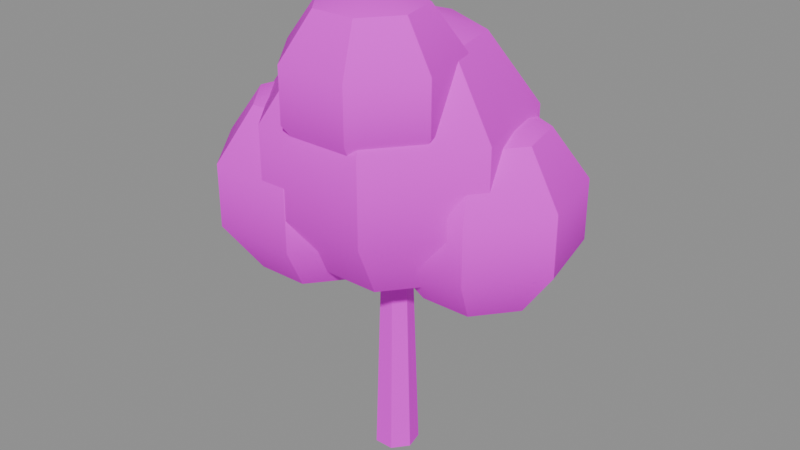 # Source: PR_Nature_Agac.blend  (saved by Blender 5.2.45; exported with 4.5.12 LTS)
import bpy
from mathutils import Matrix  # noqa: F401  (used for matrix-valued properties, if any)

bpy.ops.wm.read_factory_settings(use_empty=True)
scene = bpy.context.scene
scene.name = 'Scene'

# ---- images (referenced by path relative to the original .blend; pixels are not part of the script)
import os
ASSET_DIR = os.environ.get("B2B_ASSET_DIR", "")  # directory of the original .blend (textures are referenced by path, not embedded)
HERE = os.path.dirname(os.path.abspath(__file__))  # packed textures are extracted next to this script under _unpacked/

def load_image(name, relpath, width, height, colorspace="sRGB"):
    """Load a texture the original file referenced (path relative to the .blend, or extracted next to this script)."""
    p = next((c for c in (os.path.join(HERE, relpath), os.path.join(ASSET_DIR, relpath)) if relpath and os.path.exists(c)), "")
    if p:
        img = bpy.data.images.load(p, check_existing=True)
        img.name = name
    else:  # same state as the original file: an image datablock whose file is absent (Cycles renders it pink)
        img = bpy.data.images.new(name, width, height)
        img.source = "FILE"
        img.filepath = "//" + (relpath or name)
    img.colorspace_settings.name = colorspace
    return img
img_t_palette_main = load_image('T_Palette_Main', 'T_Palette_Main.png', 1024, 1024, 'sRGB')

# ---- materials (node trees are filled in below, after node groups)
mat_m_palette = bpy.data.materials.new('M_Palette')

# ---- material node trees
mat_m_palette.use_nodes = True; mat_m_palette.node_tree.nodes.clear()
_N = mat_m_palette.node_tree.nodes; _L = mat_m_palette.node_tree.links
n0 = _N.new('ShaderNodeBsdfPrincipled'); n0.name = 'Principled BSDF'; n0.location = (-200, 100)
n0.inputs[2].default_value = 0.75
n0.inputs[10].default_value = 0.005
n0.inputs[13].default_value = 0.2
n1 = _N.new('ShaderNodeOutputMaterial'); n1.name = 'Material Output'; n1.location = (200, 100)
n2 = _N.new('ShaderNodeTexImage'); n2.name = 'Image Texture'; n2.location = (0, 0)
n2.image = img_t_palette_main
n2.interpolation = 'Closest'
_L.new(n0.outputs[0], n1.inputs[0])
_L.new(n2.outputs[0], n0.inputs[0])
n1.is_active_output = True

# ---- meshes
me_pr_nature_agac = bpy.data.meshes.new('PR_Nature_Agac')
me_pr_nature_agac.from_pydata([(0.0, 0.16, 0.0), (0.0, 0.1, 1.8), (0.1251, 0.09976, 0.0), (0.07818, 0.06235, 1.8), (0.156, -0.0356, 0.0), (0.09749, -0.02225, 1.8), (0.06942, -0.1442, 0.0), (0.04339, -0.0901, 1.8), (-0.06942, -0.1442, 0.0), (-0.04339, -0.0901, 1.8), (-0.156, -0.0356, 0.0), (-0.09749, -0.02225, 1.8), (-0.1251, 0.09976, 0.0), (-0.07818, 0.06235, 1.8), (0.0, 0.0, 3.25), (0.0, 0.5584, 3.069), (0.0, 0.9035, 2.594), (0.0, 0.9035, 2.006), (0.0, 0.5584, 1.531), (0.0, 0.0, 1.35), (0.4366, 0.3482, 3.069), (0.7064, 0.5633, 2.594), (0.7064, 0.5633, 2.006), (0.4366, 0.3482, 1.531), (0.5444, -0.1243, 3.069), (0.8809, -0.201, 2.594), (0.8809, -0.201, 2.006), (0.5444, -0.1243, 1.531), (0.2423, -0.5031, 3.069), (0.392, -0.814, 2.594), (0.392, -0.814, 2.006), (0.2423, -0.5031, 1.531), (-0.2423, -0.5031, 3.069), (-0.392, -0.814, 2.594), (-0.392, -0.814, 2.006), (-0.2423, -0.5031, 1.531), (-0.5444, -0.1243, 3.069), (-0.8809, -0.201, 2.594), (-0.8809, -0.201, 2.006), (-0.5444, -0.1243, 1.531), (-0.4366, 0.3482, 3.069), (-0.7064, 0.5633, 2.594), (-0.7064, 0.5633, 2.006), (-0.4366, 0.3482, 1.531), (0.55, 0.2, 2.65), (0.55, 0.6114, 2.516), (0.55, 0.8657, 2.166), (0.55, 0.8657, 1.734), (0.55, 0.6114, 1.384), (0.55, 0.2, 1.25), (0.8717, 0.4565, 2.516), (1.07, 0.6151, 2.166), (1.07, 0.6151, 1.734), (0.8717, 0.4565, 1.384), (0.9511, 0.1084, 2.516), (1.199, 0.05186, 2.166), (1.199, 0.05186, 1.734), (0.9511, 0.1084, 1.384), (0.7285, -0.1707, 2.516), (0.8389, -0.3998, 2.166), (0.8389, -0.3998, 1.734), (0.7285, -0.1707, 1.384), (0.3715, -0.1707, 2.516), (0.2611, -0.3998, 2.166), (0.2611, -0.3998, 1.734), (0.3715, -0.1707, 1.384), (0.1489, 0.1084, 2.516), (-0.09905, 0.05186, 2.166), (-0.09905, 0.05186, 1.734), (0.1489, 0.1084, 1.384), (0.2283, 0.4565, 2.516), (0.0295, 0.6151, 2.166), (0.0295, 0.6151, 1.734), (0.2283, 0.4565, 1.384), (-0.5, -0.2, 2.72), (-0.5, 0.2232, 2.582), (-0.5, 0.2232, 1.418), (-0.5, -0.2, 1.28), (-0.1691, 0.06386, 2.582), (0.03537, 0.2269, 2.222), (0.03537, 0.2269, 1.778), (-0.1691, 0.06386, 1.418), (-0.08741, -0.2942, 2.582), (0.1676, -0.3524, 2.222), (0.1676, -0.3524, 1.778), (-0.08741, -0.2942, 1.418), (-0.3164, -0.5813, 2.582), (-0.2029, -0.8169, 2.222), (-0.2029, -0.8169, 1.778), (-0.3164, -0.5813, 1.418), (-0.6836, -0.5813, 2.582), (-0.7971, -0.8169, 2.222), (-0.7971, -0.8169, 1.778), (-0.6836, -0.5813, 1.418), (-0.9126, -0.2942, 2.582), (-1.168, -0.3524, 2.222), (-1.168, -0.3524, 1.778), (-0.9126, -0.2942, 1.418), (-0.8309, 0.06386, 2.582), (-1.035, 0.2269, 2.222), (-1.035, 0.2269, 1.778), (-0.8309, 0.06386, 1.418), (-0.5, 0.4848, 2.222), (-0.5, 0.4848, 1.778), (0.1, -0.35, 3.45), (0.1, 0.002671, 3.335), (0.1, 0.2206, 3.035), (0.1, 0.2206, 2.665), (0.1, 0.002671, 2.365), (0.1, -0.35, 2.25), (0.3757, -0.1301, 3.335), (0.5461, 0.005784, 3.035), (0.5461, 0.005784, 2.665), (0.3757, -0.1301, 2.365), (0.4438, -0.4285, 3.335), (0.6563, -0.477, 3.035), (0.6563, -0.477, 2.665), (0.4438, -0.4285, 2.365), (0.253, -0.6677, 3.335), (0.3476, -0.8641, 3.035), (0.3476, -0.8641, 2.665), (0.253, -0.6677, 2.365), (-0.05302, -0.6677, 3.335), (-0.1476, -0.8641, 3.035), (-0.1476, -0.8641, 2.665), (-0.05302, -0.6677, 2.365), (-0.2438, -0.4285, 3.335), (-0.4563, -0.477, 3.035), (-0.4563, -0.477, 2.665), (-0.2438, -0.4285, 2.365), (-0.1757, -0.1301, 3.335), (-0.3461, 0.005784, 3.035), (-0.3461, 0.005784, 2.665), (-0.1757, -0.1301, 2.365)], [], [(0, 1, 3, 2), (2, 3, 5, 4), (4, 5, 7, 6), (6, 7, 9, 8), (8, 9, 11, 10), (3, 1, 13, 11, 9, 7, 5), (10, 11, 13, 12), (12, 13, 1, 0), (0, 2, 4, 6, 8, 10, 12), (18, 17, 22, 23), (16, 15, 20, 21), (19, 18, 23), (17, 16, 21, 22), (15, 14, 20), (19, 23, 27), (22, 21, 25, 26), (20, 14, 24), (23, 22, 26, 27), (21, 20, 24, 25), (19, 27, 31), (26, 25, 29, 30), (24, 14, 28), (27, 26, 30, 31), (25, 24, 28, 29), (19, 31, 35), (30, 29, 33, 34), (28, 14, 32), (31, 30, 34, 35), (29, 28, 32, 33), (19, 35, 39), (34, 33, 37, 38), (32, 14, 36), (35, 34, 38, 39), (33, 32, 36, 37), (19, 39, 43), (38, 37, 41, 42), (36, 14, 40), (39, 38, 42, 43), (37, 36, 40, 41), (19, 43, 18), (42, 41, 16, 17), (40, 14, 15), (43, 42, 17, 18), (41, 40, 15, 16), (48, 47, 52, 53), (46, 45, 50, 51), (49, 48, 53), (47, 46, 51, 52), (45, 44, 50), (49, 53, 57), (52, 51, 55, 56), (50, 44, 54), (53, 52, 56, 57), (51, 50, 54, 55), (49, 57, 61), (56, 55, 59, 60), (54, 44, 58), (57, 56, 60, 61), (55, 54, 58, 59), (49, 61, 65), (60, 59, 63, 64), (58, 44, 62), (61, 60, 64, 65), (59, 58, 62, 63), (49, 65, 69), (64, 63, 67, 68), (62, 44, 66), (65, 64, 68, 69), (63, 62, 66, 67), (49, 69, 73), (68, 67, 71, 72), (66, 44, 70), (69, 68, 72, 73), (67, 66, 70, 71), (49, 73, 48), (72, 71, 46, 47), (70, 44, 45), (73, 72, 47, 48), (71, 70, 45, 46), (76, 103, 80, 81), (102, 75, 78, 79), (77, 76, 81), (103, 102, 79, 80), (75, 74, 78), (77, 81, 85), (80, 79, 83, 84), (78, 74, 82), (81, 80, 84, 85), (79, 78, 82, 83), (77, 85, 89), (84, 83, 87, 88), (82, 74, 86), (85, 84, 88, 89), (83, 82, 86, 87), (77, 89, 93), (88, 87, 91, 92), (86, 74, 90), (89, 88, 92, 93), (87, 86, 90, 91), (77, 93, 97), (92, 91, 95, 96), (90, 74, 94), (93, 92, 96, 97), (91, 90, 94, 95), (77, 97, 101), (96, 95, 99, 100), (94, 74, 98), (97, 96, 100, 101), (95, 94, 98, 99), (77, 101, 76), (100, 99, 102, 103), (98, 74, 75), (101, 100, 103, 76), (99, 98, 75, 102), (108, 107, 112, 113), (106, 105, 110, 111), (109, 108, 113), (107, 106, 111, 112), (105, 104, 110), (109, 113, 117), (112, 111, 115, 116), (110, 104, 114), (113, 112, 116, 117), (111, 110, 114, 115), (109, 117, 121), (116, 115, 119, 120), (114, 104, 118), (117, 116, 120, 121), (115, 114, 118, 119), (109, 121, 125), (120, 119, 123, 124), (118, 104, 122), (121, 120, 124, 125), (119, 118, 122, 123), (109, 125, 129), (124, 123, 127, 128), (122, 104, 126), (125, 124, 128, 129), (123, 122, 126, 127), (109, 129, 133), (128, 127, 131, 132), (126, 104, 130), (129, 128, 132, 133), (127, 126, 130, 131), (109, 133, 108), (132, 131, 106, 107), (130, 104, 105), (133, 132, 107, 108), (131, 130, 105, 106)])
me_pr_nature_agac.polygons.foreach_set('use_smooth', [True] * 149)
_k = set([(0, 1), (0, 2), (0, 12), (1, 3), (1, 13), (2, 3), (2, 4), (3, 5), (4, 5), (4, 6), (5, 7), (6, 7), (6, 8), (7, 9), (8, 9), (8, 10), (9, 11), (10, 11), (10, 12), (11, 13), (12, 13), (15, 16), (15, 20), (15, 40), (16, 17), (17, 18), (18, 23), (18, 43), (20, 21), (20, 24), (21, 22), (22, 23), (23, 27), (24, 25), (24, 28), (25, 26), (26, 27), (27, 31), (28, 29), (28, 32), (29, 30), (30, 31), (31, 35), (32, 33), (32, 36), (33, 34), (34, 35), (35, 39), (36, 37), (36, 40), (37, 38), (38, 39), (39, 43), (40, 41), (41, 42), (42, 43), (45, 46), (45, 50), (45, 70), (46, 47), (47, 48), (48, 53), (48, 73), (50, 51), (50, 54), (51, 52), (52, 53), (53, 57), (54, 55), (54, 58), (55, 56), (56, 57), (57, 61), (58, 59), (58, 62), (59, 60), (60, 61), (61, 65), (62, 63), (62, 66), (63, 64), (64, 65), (65, 69), (66, 67), (66, 70), (67, 68), (68, 69), (69, 73), (70, 71), (71, 72), (72, 73), (75, 78), (75, 98), (75, 102), (76, 81), (76, 101), (76, 103), (78, 79), (78, 82), (79, 80), (80, 81), (81, 85), (82, 83), (82, 86), (83, 84), (84, 85), (85, 89), (86, 87), (86, 90), (87, 88), (88, 89), (89, 93), (90, 91), (90, 94), (91, 92), (92, 93), (93, 97), (94, 95), (94, 98), (95, 96), (96, 97), (97, 101), (98, 99), (99, 100), (100, 101), (102, 103), (105, 106), (105, 110), (105, 130), (106, 107), (107, 108), (108, 113), (108, 133), (110, 111), (110, 114), (111, 112), (112, 113), (113, 117), (114, 115), (114, 118), (115, 116), (116, 117), (117, 121), (118, 119), (118, 122), (119, 120), (120, 121), (121, 125), (122, 123), (122, 126), (123, 124), (124, 125), (125, 129), (126, 127), (126, 130), (127, 128), (128, 129), (129, 133), (130, 131), (131, 132), (132, 133)])
me_pr_nature_agac.attributes.new('sharp_edge', 'BOOLEAN', 'EDGE').data.foreach_set('value', [ (min(e.vertices), max(e.vertices)) in _k for e in me_pr_nature_agac.edges])
_uv = me_pr_nature_agac.uv_layers.new(name='UVMap')
_uv.uv.foreach_set('vector', [0.09375, 0.9688, 0.09375, 0.9688, 0.09375, 0.9688, 0.09375, 0.9688, 0.09375, 0.9688, 0.09375, 0.9688, 0.09375, 0.9688, 0.09375, 0.9688, 0.09375, 0.9688, 0.09375, 0.9688, 0.09375, 0.9688, 0.09375, 0.9688, 0.09375, 0.9688, 0.09375, 0.9688, 0.09375, 0.9688, 0.09375, 0.9688, 0.09375, 0.9688, 0.09375, 0.9688, 0.09375, 0.9688, 0.09375, 0.9688, 0.09375, 0.9688, 0.09375, 0.9688, 0.09375, 0.9688, 0.09375, 0.9688, 0.09375, 0.9688, 0.09375, 0.9688, 0.09375, 0.9688, 0.09375, 0.9688, 0.09375, 0.9688, 0.09375, 0.9688, 0.09375, 0.9688, 0.09375, 0.9688, 0.09375, 0.9688, 0.09375, 0.9688, 0.09375, 0.9688, 0.09375, 0.9688, 0.09375, 0.9688, 0.09375, 0.9688, 0.09375, 0.9688, 0.09375, 0.9688, 0.09375, 0.9688, 0.09375, 0.9688, 0.5938, 0.8438, 0.5938, 0.8438, 0.5938, 0.8438, 0.5938, 0.8438, 0.5938, 0.8438, 0.5938, 0.8438, 0.5938, 0.8438, 0.5938, 0.8438, 0.5938, 0.8438, 0.5938, 0.8438, 0.5938, 0.8438, 0.5938, 0.8438, 0.5938, 0.8438, 0.5938, 0.8438, 0.5938, 0.8438, 0.5938, 0.8438, 0.5938, 0.8438, 0.5938, 0.8438, 0.5938, 0.8438, 0.5938, 0.8438, 0.5938, 0.8438, 0.5938, 0.8438, 0.5938, 0.8438, 0.5938, 0.8438, 0.5938, 0.8438, 0.5938, 0.8438, 0.5938, 0.8438, 0.5938, 0.8438, 0.5938, 0.8438, 0.5938, 0.8438, 0.5938, 0.8438, 0.5938, 0.8438, 0.5938, 0.8438, 0.5938, 0.8438, 0.5938, 0.8438, 0.5938, 0.8438, 0.5938, 0.8438, 0.5938, 0.8438, 0.5938, 0.8438, 0.5938, 0.8438, 0.5938, 0.8438, 0.5938, 0.8438, 0.5938, 0.8438, 0.5938, 0.8438, 0.5938, 0.8438, 0.5938, 0.8438, 0.5938, 0.8438, 0.5938, 0.8438, 0.5938, 0.8438, 0.5938, 0.8438, 0.5938, 0.8438, 0.5938, 0.8438, 0.5938, 0.8438, 0.5938, 0.8438, 0.5938, 0.8438, 0.5938, 0.8438, 0.5938, 0.8438, 0.5938, 0.8438, 0.5938, 0.8438, 0.5938, 0.8438, 0.5938, 0.8438, 0.5938, 0.8438, 0.5938, 0.8438, 0.5938, 0.8438, 0.5938, 0.8438, 0.5938, 0.8438, 0.5938, 0.8438, 0.5938, 0.8438, 0.5938, 0.8438, 0.5938, 0.8438, 0.5938, 0.8438, 0.5938, 0.8438, 0.5938, 0.8438, 0.5938, 0.8438, 0.5938, 0.8438, 0.5938, 0.8438, 0.5938, 0.8438, 0.5938, 0.8438, 0.5938, 0.8438, 0.5938, 0.8438, 0.5938, 0.8438, 0.5938, 0.8438, 0.5938, 0.8438, 0.5938, 0.8438, 0.5938, 0.8438, 0.5938, 0.8438, 0.5938, 0.8438, 0.5938, 0.8438, 0.5938, 0.8438, 0.5938, 0.8438, 0.5938, 0.8438, 0.5938, 0.8438, 0.5938, 0.8438, 0.5938, 0.8438, 0.5938, 0.8438, 0.5938, 0.8438, 0.5938, 0.8438, 0.5938, 0.8438, 0.5938, 0.8438, 0.5938, 0.8438, 0.5938, 0.8438, 0.5938, 0.8438, 0.5938, 0.8438, 0.5938, 0.8438, 0.5938, 0.8438, 0.5938, 0.8438, 0.5938, 0.8438, 0.5938, 0.8438, 0.5938, 0.8438, 0.5938, 0.8438, 0.5938, 0.8438, 0.5938, 0.8438, 0.5938, 0.8438, 0.5938, 0.8438, 0.5938, 0.8438, 0.5938, 0.8438, 0.5938, 0.8438, 0.5938, 0.8438, 0.5938, 0.8438, 0.5938, 0.8438, 0.5938, 0.8438, 0.5938, 0.8438, 0.5938, 0.8438, 0.5938, 0.8438, 0.5938, 0.8438, 0.5938, 0.8438, 0.5312, 0.9688, 0.5312, 0.9688, 0.5312, 0.9688, 0.5312, 0.9688, 0.5312, 0.9688, 0.5312, 0.9688, 0.5312, 0.9688, 0.5312, 0.9688, 0.5312, 0.9688, 0.5312, 0.9688, 0.5312, 0.9688, 0.5312, 0.9688, 0.5312, 0.9688, 0.5312, 0.9688, 0.5312, 0.9688, 0.5312, 0.9688, 0.5312, 0.9688, 0.5312, 0.9688, 0.5312, 0.9688, 0.5312, 0.9688, 0.5312, 0.9688, 0.5312, 0.9688, 0.5312, 0.9688, 0.5312, 0.9688, 0.5312, 0.9688, 0.5312, 0.9688, 0.5312, 0.9688, 0.5312, 0.9688, 0.5312, 0.9688, 0.5312, 0.9688, 0.5312, 0.9688, 0.5312, 0.9688, 0.5312, 0.9688, 0.5312, 0.9688, 0.5312, 0.9688, 0.5312, 0.9688, 0.5312, 0.9688, 0.5312, 0.9688, 0.5312, 0.9688, 0.5312, 0.9688, 0.5312, 0.9688, 0.5312, 0.9688, 0.5312, 0.9688, 0.5312, 0.9688, 0.5312, 0.9688, 0.5312, 0.9688, 0.5312, 0.9688, 0.5312, 0.9688, 0.5312, 0.9688, 0.5312, 0.9688, 0.5312, 0.9688, 0.5312, 0.9688, 0.5312, 0.9688, 0.5312, 0.9688, 0.5312, 0.9688, 0.5312, 0.9688, 0.5312, 0.9688, 0.5312, 0.9688, 0.5312, 0.9688, 0.5312, 0.9688, 0.5312, 0.9688, 0.5312, 0.9688, 0.5312, 0.9688, 0.5312, 0.9688, 0.5312, 0.9688, 0.5312, 0.9688, 0.5312, 0.9688, 0.5312, 0.9688, 0.5312, 0.9688, 0.5312, 0.9688, 0.5312, 0.9688, 0.5312, 0.9688, 0.5312, 0.9688, 0.5312, 0.9688, 0.5312, 0.9688, 0.5312, 0.9688, 0.5312, 0.9688, 0.5312, 0.9688, 0.5312, 0.9688, 0.5312, 0.9688, 0.5312, 0.9688, 0.5312, 0.9688, 0.5312, 0.9688, 0.5312, 0.9688, 0.5312, 0.9688, 0.5312, 0.9688, 0.5312, 0.9688, 0.5312, 0.9688, 0.5312, 0.9688, 0.5312, 0.9688, 0.5312, 0.9688, 0.5312, 0.9688, 0.5312, 0.9688, 0.5312, 0.9688, 0.5312, 0.9688, 0.5312, 0.9688, 0.5312, 0.9688, 0.5312, 0.9688, 0.5312, 0.9688, 0.5312, 0.9688, 0.5312, 0.9688, 0.5312, 0.9688, 0.5312, 0.9688, 0.5312, 0.9688, 0.5312, 0.9688, 0.5312, 0.9688, 0.5312, 0.9688, 0.5312, 0.9688, 0.5312, 0.9688, 0.5312, 0.9688, 0.5312, 0.9688, 0.5312, 0.9688, 0.5312, 0.9688, 0.5312, 0.9688, 0.5312, 0.9688, 0.5312, 0.9688, 0.5312, 0.9688, 0.5312, 0.9688, 0.5312, 0.9688, 0.5312, 0.9688, 0.5312, 0.9688, 0.5312, 0.9688, 0.5312, 0.9688, 0.5312, 0.9688, 0.5312, 0.9688, 0.5312, 0.9688, 0.5938, 0.8438, 0.5938, 0.8438, 0.5938, 0.8438, 0.5938, 0.8438, 0.5938, 0.8438, 0.5938, 0.8438, 0.5938, 0.8438, 0.5938, 0.8438, 0.5938, 0.8438, 0.5938, 0.8438, 0.5938, 0.8438, 0.5938, 0.8438, 0.5938, 0.8438, 0.5938, 0.8438, 0.5938, 0.8438, 0.5938, 0.8438, 0.5938, 0.8438, 0.5938, 0.8438, 0.5938, 0.8438, 0.5938, 0.8438, 0.5938, 0.8438, 0.5938, 0.8438, 0.5938, 0.8438, 0.5938, 0.8438, 0.5938, 0.8438, 0.5938, 0.8438, 0.5938, 0.8438, 0.5938, 0.8438, 0.5938, 0.8438, 0.5938, 0.8438, 0.5938, 0.8438, 0.5938, 0.8438, 0.5938, 0.8438, 0.5938, 0.8438, 0.5938, 0.8438, 0.5938, 0.8438, 0.5938, 0.8438, 0.5938, 0.8438, 0.5938, 0.8438, 0.5938, 0.8438, 0.5938, 0.8438, 0.5938, 0.8438, 0.5938, 0.8438, 0.5938, 0.8438, 0.5938, 0.8438, 0.5938, 0.8438, 0.5938, 0.8438, 0.5938, 0.8438, 0.5938, 0.8438, 0.5938, 0.8438, 0.5938, 0.8438, 0.5938, 0.8438, 0.5938, 0.8438, 0.5938, 0.8438, 0.5938, 0.8438, 0.5938, 0.8438, 0.5938, 0.8438, 0.5938, 0.8438, 0.5938, 0.8438, 0.5938, 0.8438, 0.5938, 0.8438, 0.5938, 0.8438, 0.5938, 0.8438, 0.5938, 0.8438, 0.5938, 0.8438, 0.5938, 0.8438, 0.5938, 0.8438, 0.5938, 0.8438, 0.5938, 0.8438, 0.5938, 0.8438, 0.5938, 0.8438, 0.5938, 0.8438, 0.5938, 0.8438, 0.5938, 0.8438, 0.5938, 0.8438, 0.5938, 0.8438, 0.5938, 0.8438, 0.5938, 0.8438, 0.5938, 0.8438, 0.5938, 0.8438, 0.5938, 0.8438, 0.5938, 0.8438, 0.5938, 0.8438, 0.5938, 0.8438, 0.5938, 0.8438, 0.5938, 0.8438, 0.5938, 0.8438, 0.5938, 0.8438, 0.5938, 0.8438, 0.5938, 0.8438, 0.5938, 0.8438, 0.5938, 0.8438, 0.5938, 0.8438, 0.5938, 0.8438, 0.5938, 0.8438, 0.5938, 0.8438, 0.5938, 0.8438, 0.5938, 0.8438, 0.5938, 0.8438, 0.5938, 0.8438, 0.5938, 0.8438, 0.5938, 0.8438, 0.5938, 0.8438, 0.5938, 0.8438, 0.5938, 0.8438, 0.5938, 0.8438, 0.5938, 0.8438, 0.5938, 0.8438, 0.5938, 0.8438, 0.5938, 0.8438, 0.5938, 0.8438, 0.5938, 0.8438, 0.5938, 0.8438, 0.5938, 0.8438, 0.5938, 0.8438, 0.5938, 0.8438, 0.5938, 0.8438, 0.5938, 0.8438, 0.5938, 0.8438, 0.5938, 0.8438, 0.5938, 0.8438, 0.5938, 0.8438, 0.5938, 0.8438, 0.5938, 0.8438, 0.5938, 0.8438, 0.5938, 0.8438, 0.5312, 0.9688, 0.5312, 0.9688, 0.5312, 0.9688, 0.5312, 0.9688, 0.5312, 0.9688, 0.5312, 0.9688, 0.5312, 0.9688, 0.5312, 0.9688, 0.5312, 0.9688, 0.5312, 0.9688, 0.5312, 0.9688, 0.5312, 0.9688, 0.5312, 0.9688, 0.5312, 0.9688, 0.5312, 0.9688, 0.5312, 0.9688, 0.5312, 0.9688, 0.5312, 0.9688, 0.5312, 0.9688, 0.5312, 0.9688, 0.5312, 0.9688, 0.5312, 0.9688, 0.5312, 0.9688, 0.5312, 0.9688, 0.5312, 0.9688, 0.5312, 0.9688, 0.5312, 0.9688, 0.5312, 0.9688, 0.5312, 0.9688, 0.5312, 0.9688, 0.5312, 0.9688, 0.5312, 0.9688, 0.5312, 0.9688, 0.5312, 0.9688, 0.5312, 0.9688, 0.5312, 0.9688, 0.5312, 0.9688, 0.5312, 0.9688, 0.5312, 0.9688, 0.5312, 0.9688, 0.5312, 0.9688, 0.5312, 0.9688, 0.5312, 0.9688, 0.5312, 0.9688, 0.5312, 0.9688, 0.5312, 0.9688, 0.5312, 0.9688, 0.5312, 0.9688, 0.5312, 0.9688, 0.5312, 0.9688, 0.5312, 0.9688, 0.5312, 0.9688, 0.5312, 0.9688, 0.5312, 0.9688, 0.5312, 0.9688, 0.5312, 0.9688, 0.5312, 0.9688, 0.5312, 0.9688, 0.5312, 0.9688, 0.5312, 0.9688, 0.5312, 0.9688, 0.5312, 0.9688, 0.5312, 0.9688, 0.5312, 0.9688, 0.5312, 0.9688, 0.5312, 0.9688, 0.5312, 0.9688, 0.5312, 0.9688, 0.5312, 0.9688, 0.5312, 0.9688, 0.5312, 0.9688, 0.5312, 0.9688, 0.5312, 0.9688, 0.5312, 0.9688, 0.5312, 0.9688, 0.5312, 0.9688, 0.5312, 0.9688, 0.5312, 0.9688, 0.5312, 0.9688, 0.5312, 0.9688, 0.5312, 0.9688, 0.5312, 0.9688, 0.5312, 0.9688, 0.5312, 0.9688, 0.5312, 0.9688, 0.5312, 0.9688, 0.5312, 0.9688, 0.5312, 0.9688, 0.5312, 0.9688, 0.5312, 0.9688, 0.5312, 0.9688, 0.5312, 0.9688, 0.5312, 0.9688, 0.5312, 0.9688, 0.5312, 0.9688, 0.5312, 0.9688, 0.5312, 0.9688, 0.5312, 0.9688, 0.5312, 0.9688, 0.5312, 0.9688, 0.5312, 0.9688, 0.5312, 0.9688, 0.5312, 0.9688, 0.5312, 0.9688, 0.5312, 0.9688, 0.5312, 0.9688, 0.5312, 0.9688, 0.5312, 0.9688, 0.5312, 0.9688, 0.5312, 0.9688, 0.5312, 0.9688, 0.5312, 0.9688, 0.5312, 0.9688, 0.5312, 0.9688, 0.5312, 0.9688, 0.5312, 0.9688, 0.5312, 0.9688, 0.5312, 0.9688, 0.5312, 0.9688, 0.5312, 0.9688, 0.5312, 0.9688, 0.5312, 0.9688, 0.5312, 0.9688, 0.5312, 0.9688, 0.5312, 0.9688, 0.5312, 0.9688])
me_pr_nature_agac.materials.append(mat_m_palette)
me_pr_nature_agac.update()

# ---- objects
ob_pr_nature_agac = bpy.data.objects.new('PR_Nature_Agac', me_pr_nature_agac)

# ---- transforms, parenting, visibility, modifiers, constraints
ob_pr_nature_agac.location = (0.0, 0.0, 0.0)

# ---- collection membership
scene.collection.objects.link(ob_pr_nature_agac)

# ---- scene / render settings (as saved in the file)
scene.frame_start = 1; scene.frame_end = 250; scene.frame_set(1)
scene.render.engine = 'BLENDER_EEVEE_NEXT'
scene.render.bake_bias = 0.0
scene.render.bake_samples = 0
scene.render.compositor_device = 'GPU'
scene.eevee.use_volume_custom_range = False
scene.eevee.fast_gi_thickness_near = 0.1
scene.eevee.fast_gi_thickness_far = 0.0
scene.eevee.ray_tracing_options.screen_trace_thickness = 0.1
bpy.context.view_layer.update()

# ---- added for rendering (the .blend has no active camera and no usable light): camera, sun + grey world if the file has none
cam_auto = bpy.data.cameras.new('AutoCamera')
cam_auto.lens = 50.0
cam_auto.sensor_width = 36.0
cam_auto.clip_end = 1000.0
ob_auto_camera = bpy.data.objects.new('AutoCamera', cam_auto)
scene.collection.objects.link(ob_auto_camera)
ob_auto_camera.location = (4.21792, -5.02294, 5.08675)
ob_auto_camera.rotation_euler = (1.09748, -7.21219e-08, 0.694738)
scene.camera = ob_auto_camera
light_auto_sun = bpy.data.lights.new('AutoSun', 'SUN')
light_auto_sun.energy = 3.0
light_auto_sun.angle = 0.0523599
ob_auto_sun = bpy.data.objects.new('AutoSun', light_auto_sun)
scene.collection.objects.link(ob_auto_sun)
ob_auto_sun.rotation_euler = (0.872665, 0.174533, 0.523599)
if scene.world is None:
    world_auto = bpy.data.worlds.new('AutoWorld')
    world_auto.color = (0.3, 0.3, 0.3)
    scene.world = world_auto
bpy.context.view_layer.update()
